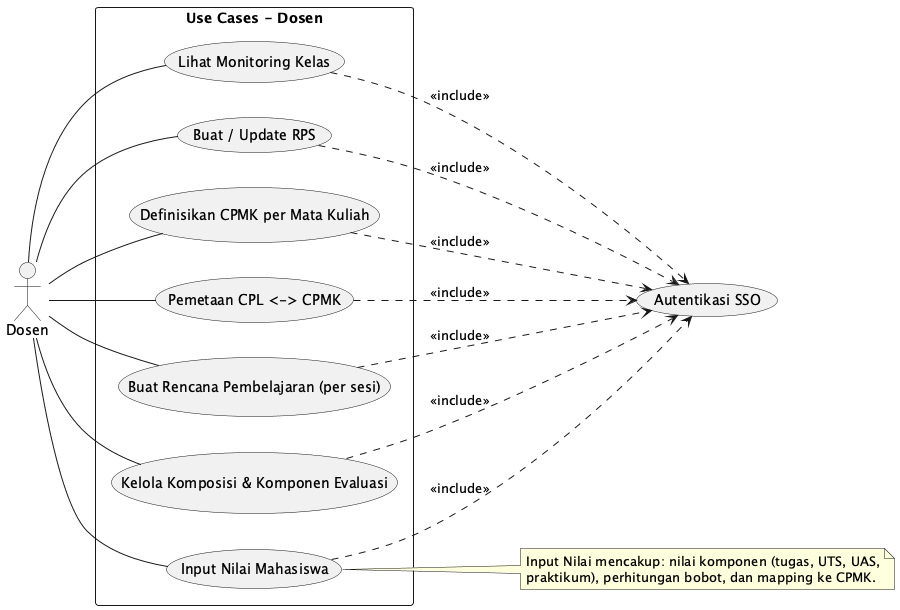

The diagram above was rendered by PlantUML. Its source (embedded in the PNG):
@startuml
left to right direction
actor "Dosen" as Dosen
usecase "Autentikasi SSO" as Auth

rectangle "Use Cases - Dosen" {
  usecase "Buat / Update RPS" as UC_BuatRPS
  usecase "Definisikan CPMK per Mata Kuliah" as UC_DefCpmk
  usecase "Pemetaan CPL <-> CPMK" as UC_MapCplCpmk
  usecase "Buat Rencana Pembelajaran (per sesi)" as UC_Rencana
  usecase "Kelola Komposisi & Komponen Evaluasi" as UC_Komponen
  usecase "Input Nilai Mahasiswa" as UC_InputNilai
  usecase "Lihat Monitoring Kelas" as UC_LihatKelas
}

Dosen -- UC_BuatRPS
Dosen -- UC_DefCpmk
Dosen -- UC_MapCplCpmk
Dosen -- UC_Rencana
Dosen -- UC_Komponen
Dosen -- UC_InputNilai
Dosen -- UC_LihatKelas

UC_BuatRPS ..> Auth : <<include>>
UC_DefCpmk ..> Auth : <<include>>
UC_MapCplCpmk ..> Auth : <<include>>
UC_Rencana ..> Auth : <<include>>
UC_Komponen ..> Auth : <<include>>
UC_InputNilai ..> Auth : <<include>>
UC_LihatKelas ..> Auth : <<include>>

note right of UC_InputNilai
  Input Nilai mencakup: nilai komponen (tugas, UTS, UAS,
  praktikum), perhitungan bobot, dan mapping ke CPMK.
end note

@enduml